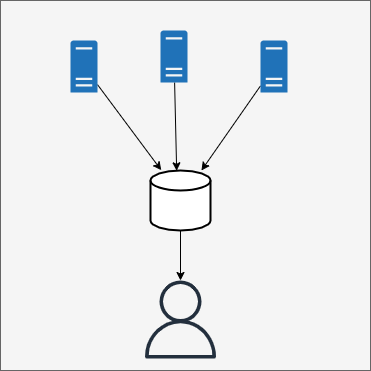

The diagram above was exported from draw.io. Its source (the exported page's mxGraphModel, read from the mxfile embedded in the PNG):
<mxGraphModel dx="441" dy="480" grid="1" gridSize="10" guides="1" tooltips="1" connect="1" arrows="1" fold="1" page="1" pageScale="1" pageWidth="850" pageHeight="1100" math="0" shadow="0">
  <root>
    <mxCell id="0" />
    <mxCell id="1" parent="0" />
    <mxCell id="1K11DsjEgXeG34AFhcOR-16" value="" style="whiteSpace=wrap;html=1;aspect=fixed;fillColor=#f5f5f5;fontColor=#333333;strokeColor=#666666;" vertex="1" parent="1">
      <mxGeometry x="200" y="220" width="370" height="370" as="geometry" />
    </mxCell>
    <mxCell id="1K11DsjEgXeG34AFhcOR-15" style="edgeStyle=none;rounded=0;orthogonalLoop=1;jettySize=auto;html=1;" edge="1" parent="1" source="1K11DsjEgXeG34AFhcOR-5" target="1K11DsjEgXeG34AFhcOR-13">
      <mxGeometry relative="1" as="geometry" />
    </mxCell>
    <mxCell id="1K11DsjEgXeG34AFhcOR-5" value="" style="strokeWidth=2;html=1;shape=mxgraph.flowchart.database;whiteSpace=wrap;" vertex="1" parent="1">
      <mxGeometry x="350" y="390" width="60" height="60" as="geometry" />
    </mxCell>
    <mxCell id="1K11DsjEgXeG34AFhcOR-11" style="edgeStyle=none;rounded=0;orthogonalLoop=1;jettySize=auto;html=1;entryX=0.436;entryY=0.005;entryDx=0;entryDy=0;entryPerimeter=0;" edge="1" parent="1" source="1K11DsjEgXeG34AFhcOR-6" target="1K11DsjEgXeG34AFhcOR-5">
      <mxGeometry relative="1" as="geometry" />
    </mxCell>
    <mxCell id="1K11DsjEgXeG34AFhcOR-6" value="" style="sketch=0;pointerEvents=1;shadow=0;dashed=0;html=1;strokeColor=none;labelPosition=center;verticalLabelPosition=bottom;verticalAlign=top;outlineConnect=0;align=center;shape=mxgraph.office.servers.physical_host;fillColor=#2072B8;" vertex="1" parent="1">
      <mxGeometry x="360" y="250" width="27" height="52" as="geometry" />
    </mxCell>
    <mxCell id="1K11DsjEgXeG34AFhcOR-12" style="edgeStyle=none;rounded=0;orthogonalLoop=1;jettySize=auto;html=1;entryX=0.179;entryY=-0.005;entryDx=0;entryDy=0;entryPerimeter=0;" edge="1" parent="1" source="1K11DsjEgXeG34AFhcOR-7" target="1K11DsjEgXeG34AFhcOR-5">
      <mxGeometry relative="1" as="geometry">
        <Array as="points" />
      </mxGeometry>
    </mxCell>
    <mxCell id="1K11DsjEgXeG34AFhcOR-7" value="" style="sketch=0;pointerEvents=1;shadow=0;dashed=0;html=1;strokeColor=none;labelPosition=center;verticalLabelPosition=bottom;verticalAlign=top;outlineConnect=0;align=center;shape=mxgraph.office.servers.physical_host;fillColor=#2072B8;" vertex="1" parent="1">
      <mxGeometry x="270" y="260" width="27" height="52" as="geometry" />
    </mxCell>
    <mxCell id="1K11DsjEgXeG34AFhcOR-10" style="edgeStyle=none;rounded=0;orthogonalLoop=1;jettySize=auto;html=1;" edge="1" parent="1" source="1K11DsjEgXeG34AFhcOR-8" target="1K11DsjEgXeG34AFhcOR-5">
      <mxGeometry relative="1" as="geometry" />
    </mxCell>
    <mxCell id="1K11DsjEgXeG34AFhcOR-8" value="" style="sketch=0;pointerEvents=1;shadow=0;dashed=0;html=1;strokeColor=none;labelPosition=center;verticalLabelPosition=bottom;verticalAlign=top;outlineConnect=0;align=center;shape=mxgraph.office.servers.physical_host;fillColor=#2072B8;" vertex="1" parent="1">
      <mxGeometry x="460" y="260" width="27" height="52" as="geometry" />
    </mxCell>
    <mxCell id="1K11DsjEgXeG34AFhcOR-13" value="" style="sketch=0;outlineConnect=0;fontColor=#232F3E;gradientColor=none;fillColor=#232F3D;strokeColor=none;dashed=0;verticalLabelPosition=bottom;verticalAlign=top;align=center;html=1;fontSize=12;fontStyle=0;aspect=fixed;pointerEvents=1;shape=mxgraph.aws4.user;" vertex="1" parent="1">
      <mxGeometry x="341" y="500" width="78" height="78" as="geometry" />
    </mxCell>
  </root>
</mxGraphModel>